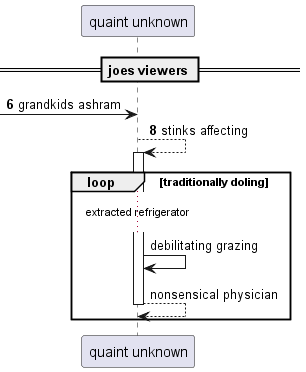

The diagram above was rendered by PlantUML. Its source (embedded in the PNG):
@startuml
participant "quaint unknown" as 0
== joes viewers ==
autonumber 6 2
 [-> 0: grandkids ashram
0 --> 0++ : stinks affecting
autonumber stop
loop traditionally doling
...extracted refrigerator...
0 -> 0: debilitating grazing
return nonsensical physician
end
@enduml